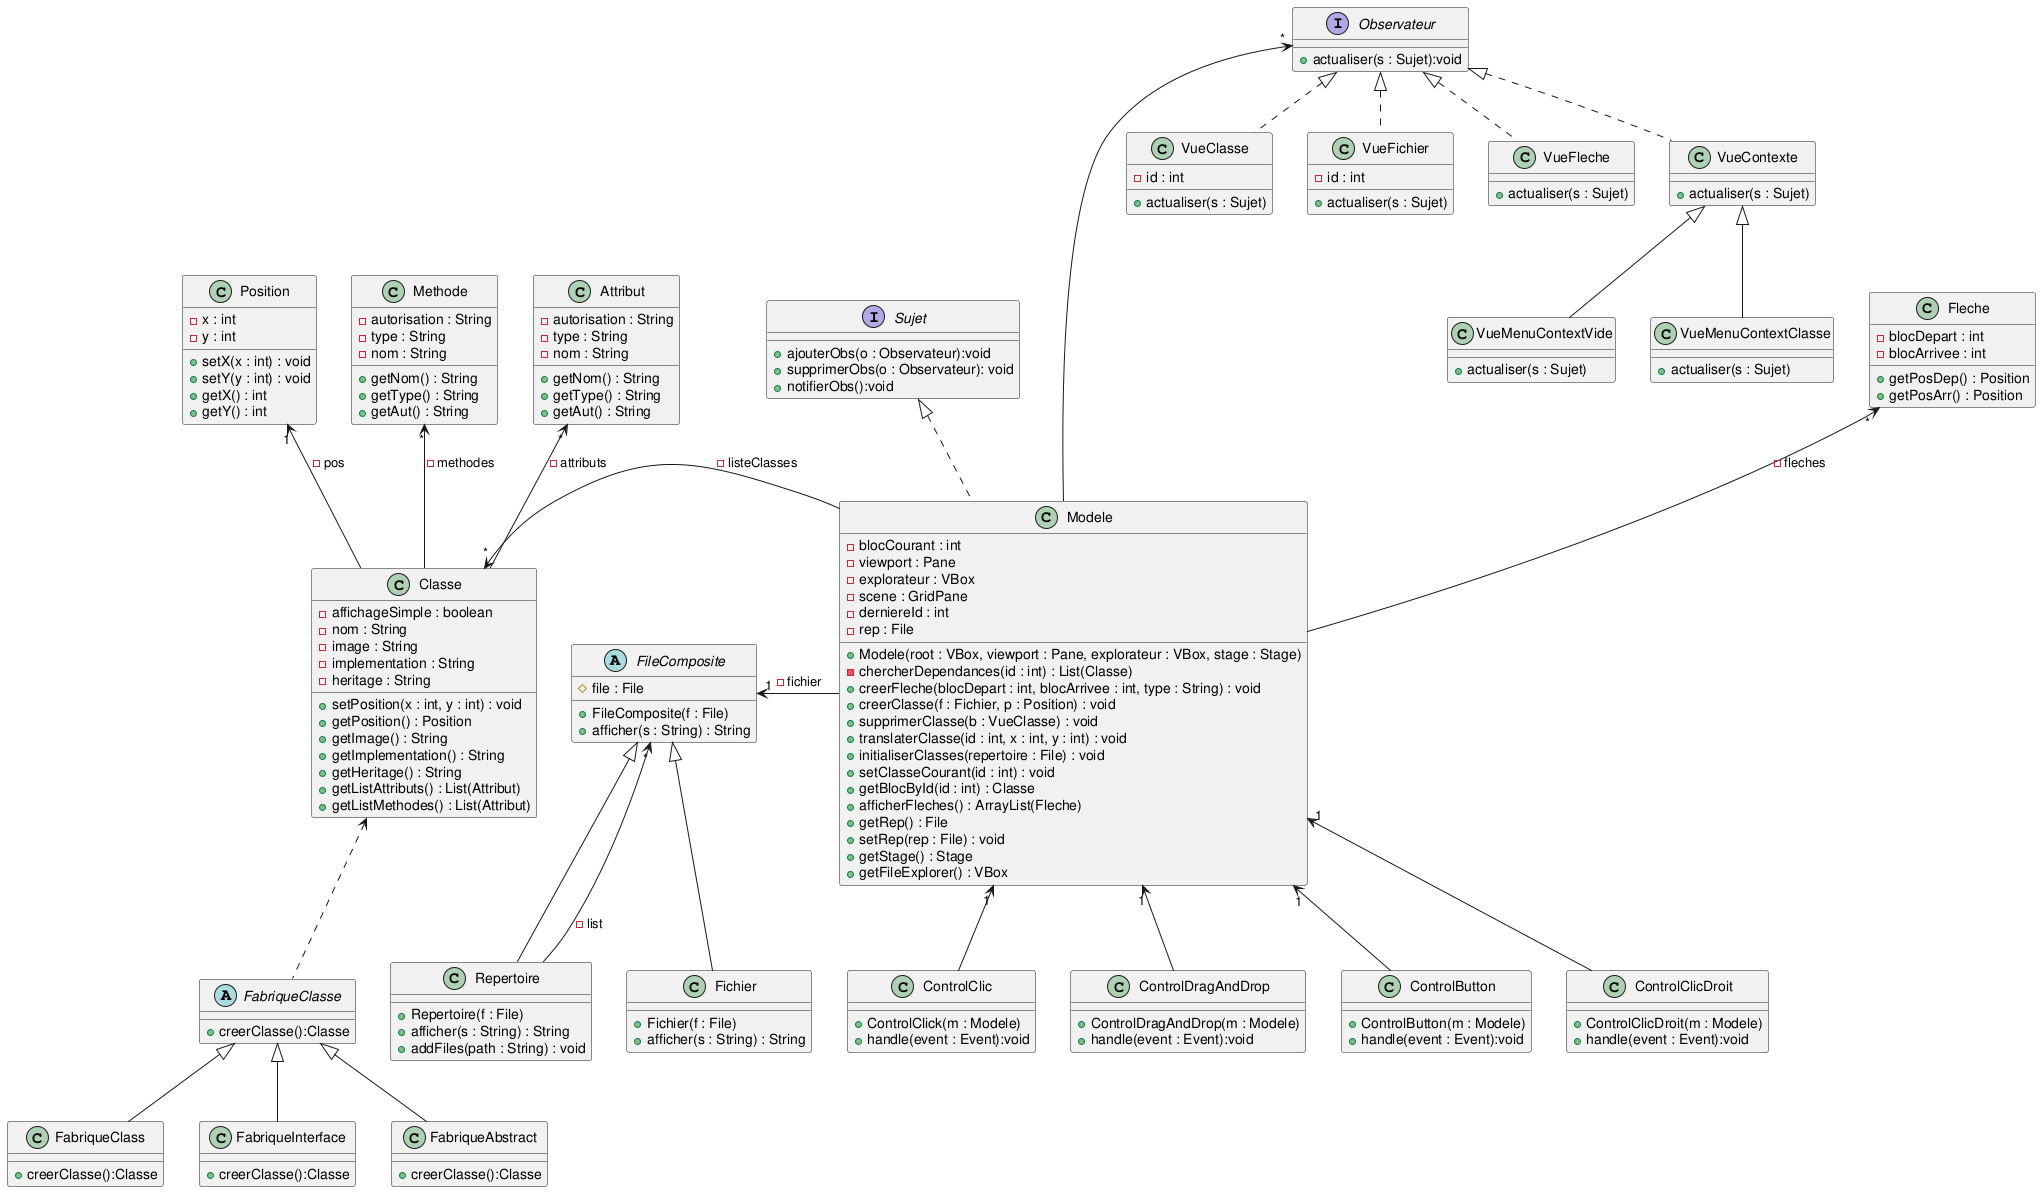

The diagram above was rendered by PlantUML. Its source (embedded in the PNG):
@startuml
interface Sujet {
+ajouterObs(o : Observateur):void
+supprimerObs(o : Observateur): void
+notifierObs():void
}
Sujet <|.. Modele

class Modele {
- blocCourant : int
- viewport : Pane
- explorateur : VBox
- scene : GridPane
- derniereId : int
- rep : File

+ Modele(root : VBox, viewport : Pane, explorateur : VBox, stage : Stage)
- chercherDependances(id : int) : List(Classe)
+ creerFleche(blocDepart : int, blocArrivee : int, type : String) : void
+ creerClasse(f : Fichier, p : Position) : void
+ supprimerClasse(b : VueClasse) : void
+ translaterClasse(id : int, x : int, y : int) : void
+ initialiserClasses(repertoire : File) : void
+ setClasseCourant(id : int) : void
+ getBlocById(id : int) : Classe
+ afficherFleches() : ArrayList(Fleche)
+ getRep() : File
+ setRep(rep : File) : void
+ getStage() : Stage
+ getFileExplorer() : VBox
}
Modele "1" <-- ControlClic
Modele "1" <-- ControlDragAndDrop
Modele "1" <-- ControlButton
Modele "1" <-- ControlClicDroit

class Position{
- x : int
- y : int
+ setX(x : int) : void
+ setY(y : int) : void
+ getX() : int
+ getY() : int
}
Position "1" <-- Classe : - pos

class Classe{
- affichageSimple : boolean
- nom : String
- image : String
- implementation : String
- heritage : String

+ setPosition(x : int, y : int) : void
+ getPosition() : Position
+ getImage() : String
+ getImplementation() : String
+ getHeritage() : String
+ getListAttributs() : List(Attribut)
+ getListMethodes() : List(Attribut)
}
Classe <.. FabriqueClasse
Classe "*" <- Modele : - listeClasses

class Methode{
- autorisation : String
- type : String
- nom : String

+ getNom() : String
+ getType() : String
+ getAut() : String
}
Methode "*" <-- Classe : - methodes

class Attribut{
- autorisation : String
- type : String
- nom : String

+ getNom() : String
+ getType() : String
+ getAut() : String
}

Attribut "*" <-- Classe : - attributs

interface Observateur {
+actualiser(s : Sujet):void
}
Observateur "*" <---- Modele
Observateur <|.. VueClasse
Observateur <|.. VueFichier
Observateur <|.. VueFleche
Observateur <|.. VueContexte

class VueContexte{
+ actualiser(s : Sujet)
}
VueContexte <|-- VueMenuContextClasse
VueContexte <|-- VueMenuContextVide

class VueMenuContextClasse{
+ actualiser(s : Sujet)
}

class VueMenuContextVide{
+ actualiser(s : Sujet)
}

class VueFleche{
+ actualiser(s : Sujet)
}

class VueClasse{
- id : int
+ actualiser(s : Sujet)
}

class VueFichier{
- id : int
+ actualiser(s : Sujet)
}

class ControlClic{
+ ControlClick(m : Modele)
+ handle(event : Event):void
}

class ControlDragAndDrop{
+ ControlDragAndDrop(m : Modele)
+ handle(event : Event):void
}

class ControlButton {
+ ControlButton(m : Modele)
+ handle(event : Event):void
}

class ControlClicDroit{
+ ControlClicDroit(m : Modele)
+ handle(event : Event):void
}

abstract FabriqueClasse{
+creerClasse():Classe

}
FabriqueClasse <|-- FabriqueClass
FabriqueClasse <|-- FabriqueInterface
FabriqueClasse <|-- FabriqueAbstract

class FabriqueClass{
+creerClasse():Classe
}
class FabriqueInterface{
+creerClasse():Classe
}
class FabriqueAbstract{
+creerClasse():Classe
}

abstract FileComposite{
# file : File
+ FileComposite(f : File)
+ afficher(s : String) : String
}
FileComposite <|-- Fichier
FileComposite <|-- Repertoire
FileComposite "1" <- Modele : - fichier
FileComposite "*" <-- Repertoire : - list

class Fichier{
+ Fichier(f : File)
+ afficher(s : String) : String
}

class Repertoire{
+ Repertoire(f : File)
+ afficher(s : String) : String
+ addFiles(path : String) : void
}

class Fleche{
- blocDepart : int
- blocArrivee : int
+ getPosDep() : Position
+ getPosArr() : Position
}
Fleche "*" <-- Modele : - fleches

@enduml